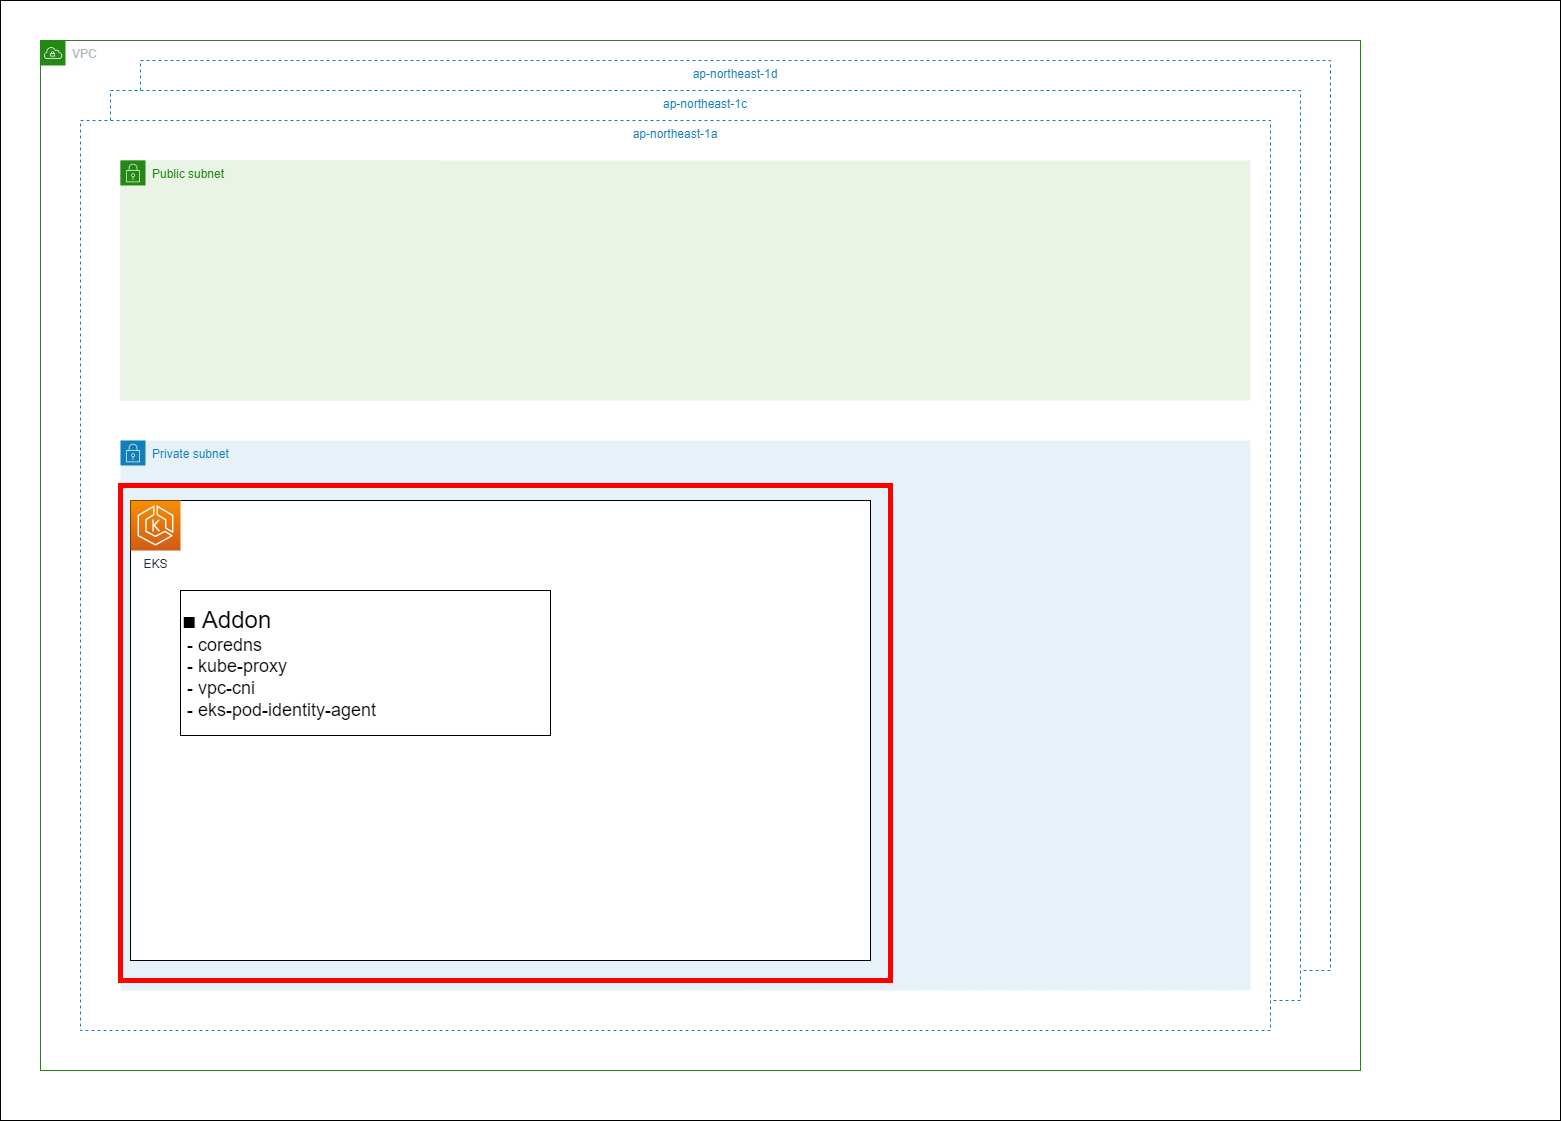

The diagram above was exported from draw.io. Its source (the exported page's mxGraphModel, read from the mxfile embedded in the PNG):
<mxGraphModel dx="1417" dy="471" grid="1" gridSize="10" guides="1" tooltips="1" connect="1" arrows="1" fold="1" page="1" pageScale="1" pageWidth="827" pageHeight="1169" math="0" shadow="0">
  <root>
    <mxCell id="0" />
    <mxCell id="1" parent="0" />
    <mxCell id="49" value="" style="rounded=0;whiteSpace=wrap;html=1;" parent="1" vertex="1">
      <mxGeometry x="80" y="1200" width="1560" height="1120" as="geometry" />
    </mxCell>
    <UserObject label="VPC" id="3">
      <mxCell style="points=[[0,0],[0.25,0],[0.5,0],[0.75,0],[1,0],[1,0.25],[1,0.5],[1,0.75],[1,1],[0.75,1],[0.5,1],[0.25,1],[0,1],[0,0.75],[0,0.5],[0,0.25]];outlineConnect=0;gradientColor=none;html=1;whiteSpace=wrap;fontSize=12;fontStyle=0;container=0;pointerEvents=0;collapsible=0;recursiveResize=0;shape=mxgraph.aws4.group;grIcon=mxgraph.aws4.group_vpc;strokeColor=#248814;fillColor=none;verticalAlign=top;align=left;spacingLeft=30;fontColor=#AAB7B8;dashed=0;" parent="1" vertex="1">
        <mxGeometry x="120" y="1240" width="1320" height="1030" as="geometry" />
      </mxCell>
    </UserObject>
    <mxCell id="18" value="ap-northeast-1d" style="fillColor=#FFFFFF;strokeColor=#147EBA;dashed=1;verticalAlign=top;fontStyle=0;fontColor=#147EBA;container=0;" parent="1" vertex="1">
      <mxGeometry x="220" y="1260" width="1190" height="910" as="geometry" />
    </mxCell>
    <mxCell id="17" value="ap-northeast-1c" style="fillColor=#FFFFFF;strokeColor=#147EBA;dashed=1;verticalAlign=top;fontStyle=0;fontColor=#147EBA;container=0;" parent="1" vertex="1">
      <mxGeometry x="190" y="1290" width="1190" height="910" as="geometry" />
    </mxCell>
    <mxCell id="13" value="ap-northeast-1a" style="fillColor=#FFFFFF;strokeColor=#147EBA;dashed=1;verticalAlign=top;fontStyle=0;fontColor=#147EBA;container=0;" parent="1" vertex="1">
      <mxGeometry x="160" y="1320" width="1190" height="910" as="geometry" />
    </mxCell>
    <mxCell id="15" value="Public subnet" style="points=[[0,0],[0.25,0],[0.5,0],[0.75,0],[1,0],[1,0.25],[1,0.5],[1,0.75],[1,1],[0.75,1],[0.5,1],[0.25,1],[0,1],[0,0.75],[0,0.5],[0,0.25]];outlineConnect=0;gradientColor=none;html=1;whiteSpace=wrap;fontSize=12;fontStyle=0;container=0;pointerEvents=0;collapsible=0;recursiveResize=0;shape=mxgraph.aws4.group;grIcon=mxgraph.aws4.group_security_group;grStroke=0;strokeColor=#248814;fillColor=#E9F3E6;verticalAlign=top;align=left;spacingLeft=30;fontColor=#248814;dashed=0;" parent="1" vertex="1">
      <mxGeometry x="200" y="1360" width="320" height="240" as="geometry" />
    </mxCell>
    <mxCell id="16" value="Private subnet" style="points=[[0,0],[0.25,0],[0.5,0],[0.75,0],[1,0],[1,0.25],[1,0.5],[1,0.75],[1,1],[0.75,1],[0.5,1],[0.25,1],[0,1],[0,0.75],[0,0.5],[0,0.25]];outlineConnect=0;gradientColor=none;html=1;whiteSpace=wrap;fontSize=12;fontStyle=0;container=0;pointerEvents=0;collapsible=0;recursiveResize=0;shape=mxgraph.aws4.group;grIcon=mxgraph.aws4.group_security_group;grStroke=0;strokeColor=#147EBA;fillColor=#E6F2F8;verticalAlign=top;align=left;spacingLeft=30;fontColor=#147EBA;dashed=0;" parent="1" vertex="1">
      <mxGeometry x="200" y="1640" width="1130" height="550" as="geometry" />
    </mxCell>
    <mxCell id="32" value="" style="verticalLabelPosition=bottom;verticalAlign=top;html=1;shape=mxgraph.basic.rect;fillColor2=none;strokeWidth=1;size=20;indent=5;container=0;" parent="1" vertex="1">
      <mxGeometry x="210" y="1700" width="740" height="460" as="geometry" />
    </mxCell>
    <mxCell id="33" value="EKS" style="sketch=0;points=[[0,0,0],[0.25,0,0],[0.5,0,0],[0.75,0,0],[1,0,0],[0,1,0],[0.25,1,0],[0.5,1,0],[0.75,1,0],[1,1,0],[0,0.25,0],[0,0.5,0],[0,0.75,0],[1,0.25,0],[1,0.5,0],[1,0.75,0]];outlineConnect=0;fontColor=#232F3E;gradientColor=#F78E04;gradientDirection=north;fillColor=#D05C17;strokeColor=#ffffff;dashed=0;verticalLabelPosition=bottom;verticalAlign=top;align=center;html=1;fontSize=12;fontStyle=0;aspect=fixed;shape=mxgraph.aws4.resourceIcon;resIcon=mxgraph.aws4.eks;container=0;" parent="1" vertex="1">
      <mxGeometry x="210" y="1700" width="50" height="50" as="geometry" />
    </mxCell>
    <mxCell id="52" value="&lt;font style=&quot;&quot;&gt;&lt;font style=&quot;font-size: 24px;&quot;&gt;■ Addon&lt;/font&gt;&lt;br&gt;&lt;span style=&quot;font-size: 18px;&quot;&gt;&amp;nbsp;- coredns&lt;/span&gt;&lt;br style=&quot;border-color: var(--border-color);&quot;&gt;&lt;span style=&quot;border-color: var(--border-color); font-size: 18px;&quot;&gt;&amp;nbsp;-&amp;nbsp;kube-proxy&lt;/span&gt;&lt;br style=&quot;border-color: var(--border-color);&quot;&gt;&lt;span style=&quot;border-color: var(--border-color); font-size: 18px;&quot;&gt;&amp;nbsp;-&amp;nbsp;vpc-cni&lt;/span&gt;&lt;br style=&quot;border-color: var(--border-color);&quot;&gt;&lt;span style=&quot;border-color: var(--border-color); font-size: 18px;&quot;&gt;&amp;nbsp;-&amp;nbsp;eks-pod-identity-agent&lt;/span&gt;&lt;br&gt;&lt;/font&gt;" style="rounded=0;whiteSpace=wrap;html=1;labelBackgroundColor=#FFFFFF;fontSize=14;align=left;container=0;" parent="1" vertex="1">
      <mxGeometry x="260" y="1790" width="370" height="145" as="geometry" />
    </mxCell>
    <mxCell id="19" value="Public subnet" style="points=[[0,0],[0.25,0],[0.5,0],[0.75,0],[1,0],[1,0.25],[1,0.5],[1,0.75],[1,1],[0.75,1],[0.5,1],[0.25,1],[0,1],[0,0.75],[0,0.5],[0,0.25]];outlineConnect=0;gradientColor=none;html=1;whiteSpace=wrap;fontSize=12;fontStyle=0;container=0;pointerEvents=0;collapsible=0;recursiveResize=0;shape=mxgraph.aws4.group;grIcon=mxgraph.aws4.group_security_group;grStroke=0;strokeColor=#248814;fillColor=#E9F3E6;verticalAlign=top;align=left;spacingLeft=30;fontColor=#248814;dashed=0;" parent="1" vertex="1">
      <mxGeometry x="200" y="1360" width="1130" height="240" as="geometry" />
    </mxCell>
    <mxCell id="54" value="" style="rounded=0;whiteSpace=wrap;html=1;fillColor=none;strokeColor=#FF0000;strokeWidth=5;" vertex="1" parent="1">
      <mxGeometry x="200" y="1685" width="770" height="495" as="geometry" />
    </mxCell>
  </root>
</mxGraphModel>